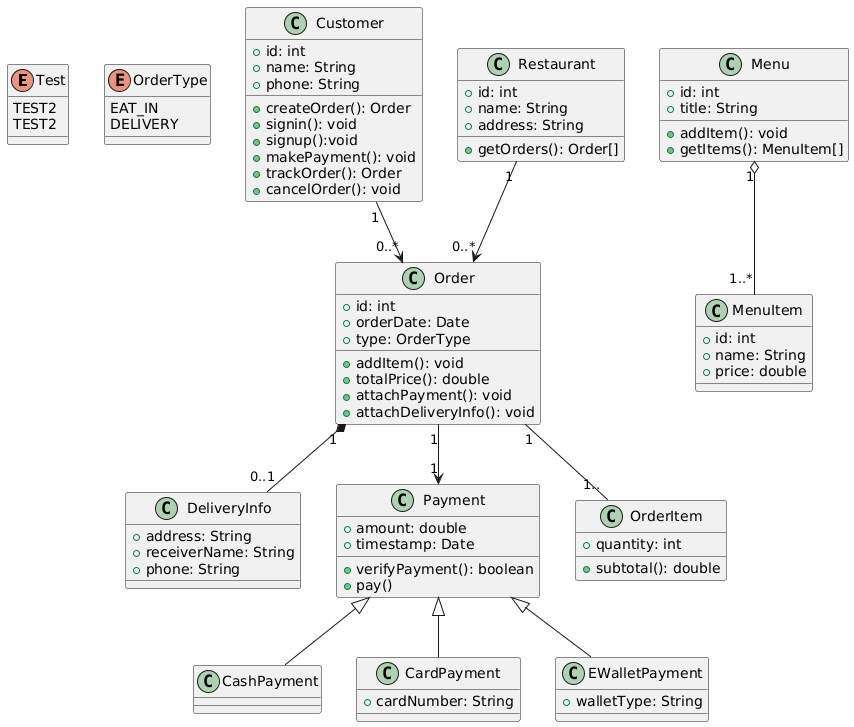

The diagram above was rendered by PlantUML. Its source (embedded in the PNG):
@startuml

' =========================
' ENUM
' =========================
enum Test {
    TEST2
    TEST2
}

enum OrderType {
    EAT_IN
    DELIVERY
}

' =========================
' CLASSES
' =========================
class Customer {
    +id: int
    +name: String
    +phone: String
    +createOrder(): Order
    +signin(): void
    +signup():void
    +makePayment(): void
    +trackOrder(): Order
    +cancelOrder(): void
}

class Restaurant {
    +id: int
    +name: String
    +address: String
    +getOrders(): Order[]
}

class Order {
    +id: int
    +orderDate: Date
    +type: OrderType
    +addItem(): void
    +totalPrice(): double
    +attachPayment(): void
    +attachDeliveryInfo(): void
}

class DeliveryInfo {
    +address: String
    +receiverName: String
    +phone: String
}

class Payment {
    +amount: double
    +timestamp: Date
    +verifyPayment(): boolean
    +pay()
}

class CashPayment {
}

class CardPayment {
    +cardNumber: String
}

class EWalletPayment {
    +walletType: String
}

class Menu {
    +id: int
    +title: String
    +addItem(): void
    +getItems(): MenuItem[]
}

class MenuItem {
    +id: int
    +name: String
    +price: double
}

class OrderItem {
    +quantity: int
    +subtotal(): double
}


' =========================
' RELATIONSHIPS
' =========================

' --- Association ---
Customer "1" --> "0..*" Order
Restaurant "1" --> "0..*" Order
Order "1" --> "1" Payment

' --- Composition ---
Order "1" -- "1.." OrderItem
Order "1" *-- "0..1" DeliveryInfo

' --- Aggregation ---
Menu "1" o-- "1..*" MenuItem

' --- Inheritance ---
Payment <|-- CashPayment
Payment <|-- CardPayment
Payment <|-- EWalletPayment

@enduml